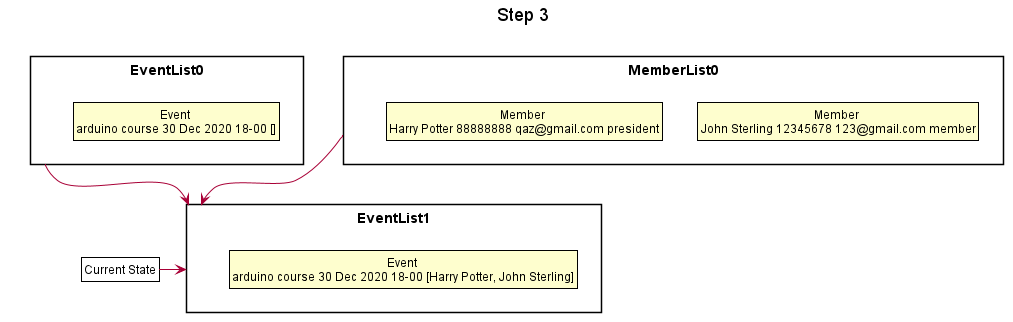

The diagram above was rendered by PlantUML. Its source (embedded in the PNG):
@startuml





skinparam BackgroundColor #FFFFFFF

skinparam Shadowing false

skinparam Class {
    FontColor #FFFFFF
    BorderThickness 1
    BorderColor #FFFFFF
    StereotypeFontColor #FFFFFF
    FontName Arial
}

skinparam Actor {
    BorderColor #000000
    Color #000000
    FontName Arial
}

skinparam Sequence {
    MessageAlign center
    BoxFontSize 15
    BoxPadding 0
    BoxFontColor #FFFFFF
    FontName Arial
}

skinparam Participant {
    FontColor #FFFFFFF
    Padding 20
}

skinparam MinClassWidth 50
skinparam ParticipantPadding 10
skinparam Shadowing false
skinparam DefaultTextAlignment center
skinparam packageStyle Rectangle

hide footbox
hide members
hide circle
skinparam ClassFontColor #000000
skinparam ClassBorderColor #000000

title Step 3

package EventList0 {
    class State1 as "Event \narduino course 30 Dec 2020 18-00 []"
}

package EventList1 {
    class State4 as "Event \narduino course 30 Dec 2020 18-00 [Harry Potter, John Sterling]"
}

package MemberList0 {
    class State2 as "Member \nJohn Sterling 12345678 123@gmail.com member"
    class State3 as "Member \nHarry Potter 88888888 qaz@gmail.com president"
}

EventList0 -->EventList1
MemberList0 -->EventList1

class Pointer as "Current State" #FFFFF
Pointer -right-> EventList1

@enduml